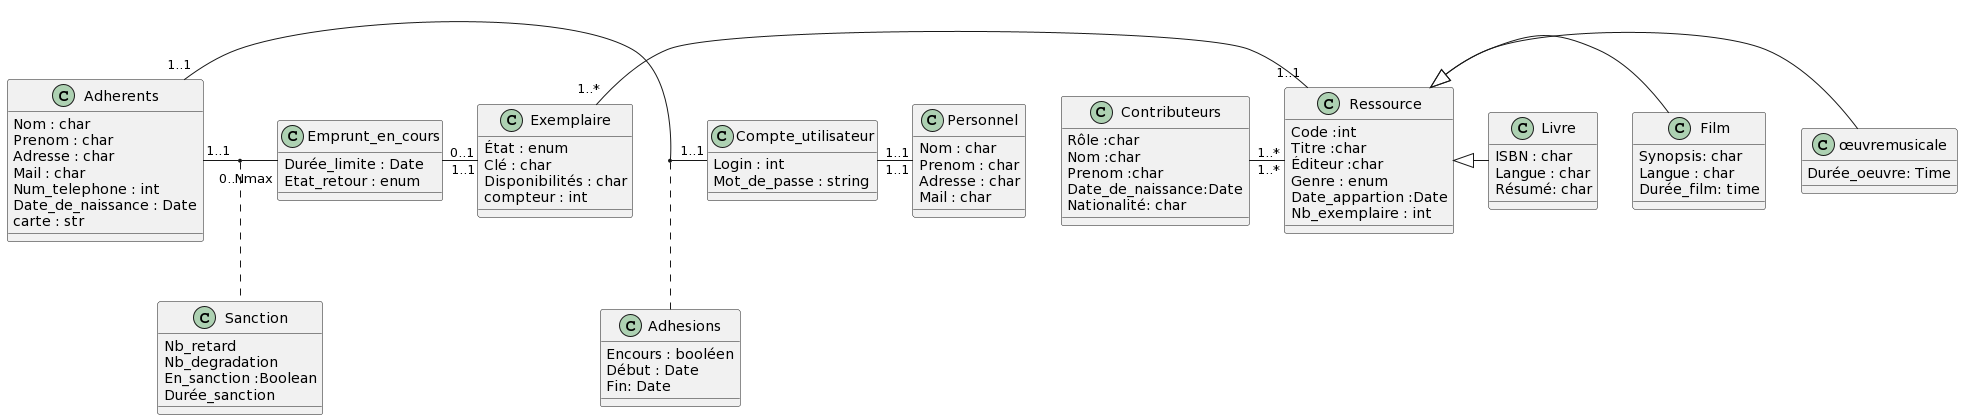

The diagram above was rendered by PlantUML. Its source (embedded in the PNG):
@startuml
class Adhesions {
Encours : booléen 
Début : Date
Fin: Date
}

class Adherents{
Nom : char
Prenom : char 
Adresse : char 
Mail : char
Num_telephone : int
Date_de_naissance : Date
carte : str 
}

class Personnel{
Nom : char
Prenom : char 
Adresse : char 
Mail : char
}

class Exemplaire {
État : enum
Clé : char 
Disponibilités : char 
compteur : int 
}

Class Ressource { 
Code :int 
Titre :char
Éditeur :char
Genre : enum
Date_appartion :Date
Nb_exemplaire : int
}

class Livre {
ISBN : char
Langue : char 
Résumé: char 
}

class Film {
Synopsis: char
Langue : char 
Durée_film: time  
}

class œuvremusicale { 
Durée_oeuvre: Time
}

Class Compte_utilisateur{
Login : int
Mot_de_passe : string
}

Class Sanction{
Nb_retard
Nb_degradation 
En_sanction :Boolean 
Durée_sanction 
}

Class Emprunt_en_cours{
Durée_limite : Date
Etat_retour : enum
}

Class Contributeurs{
Rôle :char
Nom :char
Prenom :char
Date_de_naissance:Date 
Nationalité: char
}

Ressource <|- œuvremusicale
Ressource <|- Film
Ressource <|- Livre

Adherents "1..1" - "1..1" Compte_utilisateur 
(Adherents , Compte_utilisateur ) .. Adhesions

Emprunt_en_cours "0..1" - "1..1" Exemplaire
Contributeurs "1..*" - "1..*" Ressource
Adherents "1..1" - "0..Nmax" Emprunt_en_cours 
(Adherents , Emprunt_en_cours ) .. Sanction

Compte_utilisateur "1..1" - "1..1" Personnel
Exemplaire "1..*" - "1..1" Ressource
@enduml